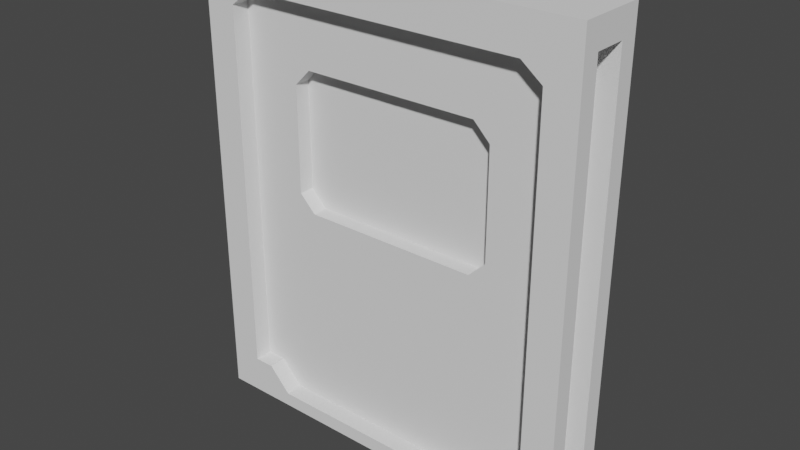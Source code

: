# Source: sliding_door_02.blend  (saved by Blender 3.3.6; exported with 4.5.12 LTS)
import bpy
from mathutils import Matrix  # noqa: F401  (used for matrix-valued properties, if any)

bpy.ops.wm.read_factory_settings(use_empty=True)
scene = bpy.context.scene
scene.name = 'Scene'

# ---- collections
col_collection = bpy.data.collections.new('Collection'); scene.collection.children.link(col_collection)

# ---- world
world_world = bpy.data.worlds.new('World'); scene.world = world_world
world_world.use_nodes = True; world_world.node_tree.nodes.clear()
_N = world_world.node_tree.nodes; _L = world_world.node_tree.links
n0 = _N.new('ShaderNodeOutputWorld'); n0.name = 'World Output'; n0.location = (300, 300)
n1 = _N.new('ShaderNodeBackground'); n1.name = 'Background'; n1.location = (10, 300)
n1.inputs[0].default_value = (0.05088, 0.05088, 0.05088, 1.0)
_L.new(n1.outputs[0], n0.inputs[0])
n0.is_active_output = True
world_world.color = (0.05088, 0.05088, 0.05088)
world_world.use_sun_shadow = False
world_world.sun_shadow_jitter_overblur = 0.0

# ---- meshes
me_cube_001 = bpy.data.meshes.new('Cube.001')
me_cube_001.from_pydata([(-1.5, -0.2728, 1.192e-07), (-1.5, -0.2728, 3.598), (-1.5, 0.2728, 1.192e-07), (-1.5, 0.2728, 3.598), (1.5, -0.2728, 1.192e-07), (1.5, -0.2728, 3.598), (1.5, 0.2728, 1.192e-07), (1.5, 0.2728, 3.598), (-1.254, 0.2728, 3.178), (-1.095, 0.2728, 3.303), (1.095, 0.2728, 3.303), (-1.254, 0.2728, 0.2951), (-0.9214, 0.2728, 0.1107), (-1.095, 0.2728, 0.2951), (1.095, 0.2728, 0.2951), (1.254, 0.2728, 0.2951), (1.254, 0.2728, 3.178), (0.9214, 0.2728, 0.1107), (-1.095, -0.2728, 3.303), (1.095, -0.2728, 3.303), (1.254, -0.2728, 3.178), (-1.254, -0.2728, 0.2951), (-1.095, -0.2728, 0.2951), (-1.254, -0.2728, 3.178), (0.9214, -0.2728, 0.1107), (-0.9214, -0.2728, 0.1107), (1.254, -0.2728, 0.2951), (1.095, -0.2728, 0.2951), (-1.5, -0.13, 0.8635), (-1.5, 0.13, 3.392), (-1.5, -0.13, 3.392), (-1.5, -0.13, 0.1084), (-1.5, 0.13, 0.8635), (-1.5, 0.13, 0.1084), (1.5, -0.13, 3.392), (1.5, 0.13, 0.8635), (1.5, 0.13, 3.392), (1.5, -0.13, 0.1084), (1.5, -0.13, 0.8635), (1.5, 0.13, 0.1084), (-1.254, 0.13, 0.8635), (-1.254, 0.13, 0.2951), (-1.254, -0.13, 0.2951), (-1.254, -0.13, 0.8635), (-1.254, 0.13, 3.178), (-1.254, -0.13, 3.178), (1.254, 0.13, 3.178), (1.254, 0.13, 0.8635), (1.254, -0.13, 3.178), (1.254, -0.13, 0.2951), (1.254, -0.13, 0.8635), (1.254, 0.13, 0.2951), (1.095, -0.13, 0.2951), (1.095, 0.13, 0.2951), (-1.095, -0.13, 3.303), (-1.095, 0.13, 3.303), (1.095, -0.13, 3.303), (1.095, 0.13, 3.303), (-0.9214, -0.13, 0.1107), (-0.9214, 0.13, 0.1107), (-1.095, 0.13, 0.2951), (-1.095, -0.13, 0.2951), (0.9214, -0.13, 0.1107), (0.9214, 0.13, 0.1107)], [], [(0, 1, 3, 2, 33, 32, 29, 30, 28, 31), (2, 0, 31, 33), (2, 3, 7, 6, 15, 16, 10, 9, 8, 11), (14, 15, 6, 2, 11, 13, 12, 17), (35, 39, 6, 7, 5, 4, 37, 38, 34, 36), (37, 4, 6, 39), (4, 5, 1, 0, 21, 23, 18, 19, 20, 26), (25, 22, 21, 0, 4, 26, 27, 24), (2, 6, 4, 0), (7, 3, 1, 5), (11, 8, 44, 40, 41), (23, 21, 42, 43, 45), (46, 16, 15, 51, 47), (49, 26, 20, 48, 50), (51, 15, 14, 53), (52, 27, 26, 49), (18, 23, 45, 54), (44, 8, 9, 55), (18, 54, 56, 19), (55, 9, 10, 57), (59, 12, 13, 60), (22, 25, 58, 61), (63, 17, 12, 59), (58, 25, 24, 62), (20, 19, 56, 48), (57, 10, 16, 46), (53, 14, 17, 63), (24, 27, 52, 62), (60, 13, 11, 41), (42, 21, 22, 61), (32, 33, 39, 35, 47, 51, 53, 63, 59, 60, 41, 40), (35, 36, 29, 32, 40, 44, 55, 57, 46, 47), (43, 28, 30, 34, 38, 50, 48, 56, 54, 45), (52, 49, 50, 38, 37, 31, 28, 43, 42, 61, 58, 62), (33, 31, 37, 39), (29, 36, 34, 30)])
_uv = me_cube_001.uv_layers.new(name='UVMap')
_uv.uv.foreach_set('vector', [0.9368, 0.3849, 0.9368, 0.7698, 0.8785, 0.7698, 0.8785, 0.3849, 0.8937, 0.3965, 0.8937, 0.4772, 0.8937, 0.7477, 0.9215, 0.7477, 0.9215, 0.4772, 0.9215, 0.3965, 0.8785, 0.3849, 0.9368, 0.3849, 0.9215, 0.3965, 0.8937, 0.3965, 0.3209, 2.805e-08, 0.3209, 0.3849, 0.0, 0.3849, 0.0, 0.0, 0.02631, 0.03156, 0.02631, 0.3399, 0.04335, 0.3533, 0.2775, 0.3533, 0.2946, 0.3399, 0.2946, 0.03156, 0.04335, 0.03156, 0.02631, 0.03156, 0.0, 0.0, 0.3209, 2.805e-08, 0.2946, 0.03156, 0.2775, 0.03156, 0.259, 0.01184, 0.06189, 0.01184, 0.9215, 0.09237, 0.9215, 0.0116, 0.9368, 5.102e-09, 0.9368, 0.3849, 0.8785, 0.3849, 0.8785, 0.0, 0.8937, 0.0116, 0.8937, 0.09237, 0.8937, 0.3629, 0.9215, 0.3629, 0.8937, 0.0116, 0.8785, 0.0, 0.9368, 5.102e-09, 0.9215, 0.0116, 0.6418, 2.805e-08, 0.6418, 0.3849, 0.3209, 0.3849, 0.3209, 0.0, 0.3472, 0.03156, 0.3472, 0.3399, 0.3642, 0.3533, 0.5984, 0.3533, 0.6155, 0.3399, 0.6155, 0.03156, 0.3828, 0.01184, 0.3642, 0.03156, 0.3472, 0.03156, 0.3209, 0.0, 0.6418, 2.805e-08, 0.6155, 0.03156, 0.5984, 0.03156, 0.5799, 0.01184, 0.7585, 0.5962, 0.7585, 0.9171, 0.7001, 0.9171, 0.7001, 0.5962, 0.7001, 0.5962, 0.7001, 0.9171, 0.6418, 0.9171, 0.6418, 0.5962, 0.9952, 0.0, 0.9952, 0.3083, 0.9799, 0.3083, 0.9799, 0.06081, 0.9799, 0.0, 0.9646, 0.3083, 0.9646, 0.0, 0.9799, 0.0, 0.9799, 0.06081, 0.9799, 0.3083, 0.8771, 0.9045, 0.8619, 0.9045, 0.8619, 0.5962, 0.8771, 0.5962, 0.8771, 0.657, 0.9646, 0.3083, 0.9799, 0.3083, 0.9799, 0.6166, 0.9646, 0.6166, 0.9646, 0.3691, 0.3799, 0.7361, 0.3952, 0.7361, 0.3952, 0.7532, 0.3799, 0.7532, 0.4105, 0.7532, 0.3952, 0.7532, 0.3952, 0.7361, 0.4105, 0.7361, 0.9799, 0.3253, 0.9799, 0.3083, 0.9952, 0.3083, 0.9952, 0.3253, 0.9847, 0.6418, 1.0, 0.6418, 1.0, 0.6588, 0.9847, 0.6588, 0.9799, 0.3253, 0.9952, 0.3253, 0.9952, 0.5595, 0.9799, 0.5595, 0.9847, 0.6588, 1.0, 0.6588, 1.0, 0.893, 0.9847, 0.893, 0.3288, 0.7361, 0.3441, 0.7361, 0.3441, 0.7559, 0.3288, 0.7559, 0.283, 0.7559, 0.283, 0.7361, 0.2982, 0.7361, 0.2982, 0.7559, 0.1752, 0.7361, 0.1905, 0.7361, 0.1905, 0.9333, 0.1752, 0.9333, 0.2058, 0.9333, 0.1905, 0.9333, 0.1905, 0.7361, 0.2058, 0.7361, 0.9799, 0.5766, 0.9799, 0.5595, 0.9952, 0.5595, 0.9952, 0.5766, 0.9847, 0.893, 1.0, 0.893, 1.0, 0.91, 0.9847, 0.91, 0.3288, 0.7559, 0.3135, 0.7559, 0.3135, 0.7361, 0.3288, 0.7361, 0.3135, 0.7361, 0.3135, 0.7559, 0.2982, 0.7559, 0.2982, 0.7361, 0.3647, 0.7361, 0.3799, 0.7361, 0.3799, 0.7532, 0.3647, 0.7532, 0.3647, 0.7532, 0.3494, 0.7532, 0.3494, 0.7361, 0.3647, 0.7361, 0.0, 0.4656, 0.0, 0.3849, 0.3209, 0.3849, 0.3209, 0.4656, 0.2946, 0.4656, 0.2946, 0.4048, 0.2775, 0.4048, 0.259, 0.3851, 0.06189, 0.3851, 0.04335, 0.4048, 0.02631, 0.4048, 0.02631, 0.4656, 0.3209, 0.4656, 0.3209, 0.7361, 0.0, 0.7361, 0.0, 0.4656, 0.02631, 0.4656, 0.02631, 0.7131, 0.04335, 0.7266, 0.2775, 0.7266, 0.2946, 0.7131, 0.2946, 0.4656, 0.6155, 0.4656, 0.6418, 0.4656, 0.6418, 0.7361, 0.3209, 0.7361, 0.3209, 0.4656, 0.3472, 0.4656, 0.3472, 0.7131, 0.3642, 0.7266, 0.5984, 0.7266, 0.6155, 0.7131, 0.3642, 0.4048, 0.3472, 0.4048, 0.3472, 0.4656, 0.3209, 0.4656, 0.3209, 0.3849, 0.6418, 0.3849, 0.6418, 0.4656, 0.6155, 0.4656, 0.6155, 0.4048, 0.5984, 0.4048, 0.5799, 0.3851, 0.3828, 0.3851, 0.9646, 0.3209, 0.9368, 0.3209, 0.9368, 0.0, 0.9646, 0.0, 0.9646, 0.3209, 0.9646, 0.6418, 0.9368, 0.6418, 0.9368, 0.3209])
_ca = me_cube_001.color_attributes.new('Col', 'BYTE_COLOR', 'CORNER')
_ca.data.foreach_set('color', [0.4233, 0.1812, 1.0, 1.0, 0.4233, 0.1812, 1.0, 1.0, 0.4233, 0.1812, 1.0, 1.0, 0.4233, 0.1812, 1.0, 1.0, 0.4233, 0.1812, 1.0, 1.0, 0.4233, 0.1812, 1.0, 1.0, 0.4233, 0.1812, 1.0, 1.0, 0.4233, 0.1812, 1.0, 1.0, 0.4233, 0.1812, 1.0, 1.0, 0.4233, 0.1812, 1.0, 1.0, 0.4233, 0.1812, 1.0, 1.0, 0.4233, 0.1812, 1.0, 1.0, 0.4233, 0.1812, 1.0, 1.0, 0.4233, 0.1812, 1.0, 1.0, 0.4233, 0.1812, 1.0, 1.0, 0.4233, 0.1812, 1.0, 1.0, 0.4233, 0.1812, 1.0, 1.0, 0.4233, 0.1812, 1.0, 1.0, 0.4233, 0.1812, 1.0, 1.0, 0.4233, 0.1812, 1.0, 1.0, 0.4233, 0.1812, 1.0, 1.0, 0.4233, 0.1812, 1.0, 1.0, 0.4233, 0.1812, 1.0, 1.0, 0.4233, 0.1812, 1.0, 1.0, 0.4233, 0.1812, 1.0, 1.0, 0.4233, 0.1812, 1.0, 1.0, 0.4233, 0.1812, 1.0, 1.0, 0.4233, 0.1812, 1.0, 1.0, 0.4233, 0.1812, 1.0, 1.0, 0.4233, 0.1812, 1.0, 1.0, 0.4233, 0.1812, 1.0, 1.0, 0.4233, 0.1812, 1.0, 1.0, 0.4233, 0.1812, 1.0, 1.0, 0.4233, 0.1812, 1.0, 1.0, 0.4233, 0.1812, 1.0, 1.0, 0.4233, 0.1812, 1.0, 1.0, 0.4233, 0.1812, 1.0, 1.0, 0.4233, 0.1812, 1.0, 1.0, 0.4233, 0.1812, 1.0, 1.0, 0.4233, 0.1812, 1.0, 1.0, 0.4233, 0.1812, 1.0, 1.0, 0.4233, 0.1812, 1.0, 1.0, 0.4233, 0.1812, 1.0, 1.0, 0.4233, 0.1812, 1.0, 1.0, 0.4233, 0.1812, 1.0, 1.0, 0.4233, 0.1812, 1.0, 1.0, 0.4233, 0.1812, 1.0, 1.0, 0.4233, 0.1812, 1.0, 1.0, 0.4233, 0.1812, 1.0, 1.0, 0.4233, 0.1812, 1.0, 1.0, 0.4233, 0.1812, 1.0, 1.0, 0.4233, 0.1812, 1.0, 1.0, 0.4233, 0.1812, 1.0, 1.0, 0.4233, 0.1812, 1.0, 1.0, 0.4233, 0.1812, 1.0, 1.0, 0.4233, 0.1812, 1.0, 1.0, 0.4233, 0.1812, 1.0, 1.0, 0.4233, 0.1812, 1.0, 1.0, 0.4233, 0.1812, 1.0, 1.0, 0.4233, 0.1812, 1.0, 1.0, 0.4233, 0.1812, 1.0, 1.0, 0.4233, 0.1812, 1.0, 1.0, 0.4233, 0.1812, 1.0, 1.0, 0.4233, 0.1812, 1.0, 1.0, 0.4233, 0.1812, 1.0, 1.0, 0.4233, 0.1812, 1.0, 1.0, 0.4233, 0.1812, 1.0, 1.0, 0.4233, 0.1812, 1.0, 1.0, 0.4233, 0.1812, 1.0, 1.0, 0.4233, 0.1812, 1.0, 1.0, 0.4233, 0.1812, 1.0, 1.0, 0.4233, 0.1812, 1.0, 1.0, 0.4233, 0.1812, 1.0, 1.0, 0.4233, 0.1812, 1.0, 1.0, 0.4233, 0.1812, 1.0, 1.0, 0.4233, 0.1812, 1.0, 1.0, 0.4233, 0.1812, 1.0, 1.0, 0.4233, 0.1812, 1.0, 1.0, 0.4233, 0.1812, 1.0, 1.0, 0.4233, 0.1812, 1.0, 1.0, 0.4233, 0.1812, 1.0, 1.0, 0.4233, 0.1812, 1.0, 1.0, 0.4233, 0.1812, 1.0, 1.0, 0.4233, 0.1812, 1.0, 1.0, 0.4233, 0.1812, 1.0, 1.0, 0.4233, 0.1812, 1.0, 1.0, 0.4233, 0.1812, 1.0, 1.0, 0.4233, 0.1812, 1.0, 1.0, 0.4233, 0.1812, 1.0, 1.0, 0.4233, 0.1812, 1.0, 1.0, 0.4233, 0.1812, 1.0, 1.0, 0.4233, 0.1812, 1.0, 1.0, 0.4233, 0.1812, 1.0, 1.0, 0.4233, 0.1812, 1.0, 1.0, 0.4233, 0.1812, 1.0, 1.0, 0.4233, 0.1812, 1.0, 1.0, 0.4233, 0.1812, 1.0, 1.0, 0.4233, 0.1812, 1.0, 1.0, 0.4233, 0.1812, 1.0, 1.0, 0.4233, 0.1812, 1.0, 1.0, 0.4233, 0.1812, 1.0, 1.0, 0.4233, 0.1812, 1.0, 1.0, 0.4233, 0.1812, 1.0, 1.0, 0.4233, 0.1812, 1.0, 1.0, 0.4233, 0.1812, 1.0, 1.0, 0.4233, 0.1812, 1.0, 1.0, 0.4233, 0.1812, 1.0, 1.0, 0.4233, 0.1812, 1.0, 1.0, 0.4233, 0.1812, 1.0, 1.0, 0.4233, 0.1812, 1.0, 1.0, 0.4233, 0.1812, 1.0, 1.0, 0.4233, 0.1812, 1.0, 1.0, 0.4233, 0.1812, 1.0, 1.0, 0.4233, 0.1812, 1.0, 1.0, 0.4233, 0.1812, 1.0, 1.0, 0.4233, 0.1812, 1.0, 1.0, 0.4233, 0.1812, 1.0, 1.0, 0.4233, 0.1812, 1.0, 1.0, 0.4233, 0.1812, 1.0, 1.0, 0.4233, 0.1812, 1.0, 1.0, 0.4233, 0.1812, 1.0, 1.0, 0.4233, 0.1812, 1.0, 1.0, 0.4233, 0.1812, 1.0, 1.0, 0.4233, 0.1812, 1.0, 1.0, 0.4233, 0.1812, 1.0, 1.0, 0.4233, 0.1812, 1.0, 1.0, 0.4233, 0.1812, 1.0, 1.0, 0.4233, 0.1812, 1.0, 1.0, 0.4233, 0.1812, 1.0, 1.0, 0.4233, 0.1812, 1.0, 1.0, 0.4233, 0.1812, 1.0, 1.0, 0.4233, 0.1812, 1.0, 1.0, 0.4233, 0.1812, 1.0, 1.0, 0.4233, 0.1812, 1.0, 1.0, 0.4233, 0.1812, 1.0, 1.0, 0.4233, 0.1812, 1.0, 1.0, 0.4233, 0.1812, 1.0, 1.0, 0.4233, 0.1812, 1.0, 1.0, 0.4233, 0.1812, 1.0, 1.0, 0.4233, 0.1812, 1.0, 1.0, 0.4233, 0.1812, 1.0, 1.0, 0.4233, 0.1812, 1.0, 1.0, 0.4233, 0.1812, 1.0, 1.0, 0.4233, 0.1812, 1.0, 1.0, 0.4233, 0.1812, 1.0, 1.0, 0.4233, 0.1812, 1.0, 1.0, 0.4233, 0.1812, 1.0, 1.0, 0.4233, 0.1812, 1.0, 1.0, 0.4233, 0.1812, 1.0, 1.0, 0.4233, 0.1812, 1.0, 1.0, 0.4233, 0.1812, 1.0, 1.0, 0.4233, 0.1812, 1.0, 1.0, 0.4233, 0.1812, 1.0, 1.0, 0.4233, 0.1812, 1.0, 1.0, 0.4233, 0.1812, 1.0, 1.0, 0.4233, 0.1812, 1.0, 1.0, 0.4233, 0.1812, 1.0, 1.0, 0.4233, 0.1812, 1.0, 1.0, 0.4233, 0.1812, 1.0, 1.0, 0.4233, 0.1812, 1.0, 1.0, 0.4233, 0.1812, 1.0, 1.0, 0.4233, 0.1812, 1.0, 1.0, 0.4233, 0.1812, 1.0, 1.0, 0.4233, 0.1812, 1.0, 1.0, 0.4233, 0.1812, 1.0, 1.0, 0.4233, 0.1812, 1.0, 1.0, 0.4233, 0.1812, 1.0, 1.0, 0.4233, 0.1812, 1.0, 1.0, 0.4233, 0.1812, 1.0, 1.0, 0.4233, 0.1812, 1.0, 1.0, 0.4233, 0.1812, 1.0, 1.0, 0.4233, 0.1812, 1.0, 1.0, 0.4233, 0.1812, 1.0, 1.0, 0.4233, 0.1812, 1.0, 1.0, 0.4233, 0.1812, 1.0, 1.0, 0.4233, 0.1812, 1.0, 1.0, 0.4233, 0.1812, 1.0, 1.0, 0.4233, 0.1812, 1.0, 1.0, 0.4233, 0.1812, 1.0, 1.0, 0.4233, 0.1812, 1.0, 1.0, 0.4233, 0.1812, 1.0, 1.0, 0.4233, 0.1812, 1.0, 1.0, 0.4233, 0.1812, 1.0, 1.0, 0.4233, 0.1812, 1.0, 1.0, 0.4233, 0.1812, 1.0, 1.0, 0.4233, 0.1812, 1.0, 1.0, 0.4233, 0.1812, 1.0, 1.0, 0.4233, 0.1812, 1.0, 1.0, 0.4233, 0.1812, 1.0, 1.0, 0.4233, 0.1812, 1.0, 1.0, 0.4233, 0.1812, 1.0, 1.0, 0.4233, 0.1812, 1.0, 1.0, 0.4233, 0.1812, 1.0, 1.0, 0.4233, 0.1812, 1.0, 1.0, 0.4233, 0.1812, 1.0, 1.0, 0.4233, 0.1812, 1.0, 1.0, 0.4233, 0.1812, 1.0, 1.0, 0.4233, 0.1812, 1.0, 1.0, 0.4233, 0.1812, 1.0, 1.0, 0.4233, 0.1812, 1.0, 1.0, 0.4233, 0.1812, 1.0, 1.0, 0.4233, 0.1812, 1.0, 1.0, 0.4233, 0.1812, 1.0, 1.0, 0.4233, 0.1812, 1.0, 1.0, 0.4233, 0.1812, 1.0, 1.0, 0.4233, 0.1812, 1.0, 1.0, 0.4233, 0.1812, 1.0, 1.0, 0.4233, 0.1812, 1.0, 1.0])
me_cube_001.materials.append(None)
me_cube_001.update()
me_cube_008 = bpy.data.meshes.new('Cube.008')
me_cube_008.from_pydata([(-1.106, -0.112, 0.04893), (-1.106, -0.112, 2.836), (-1.106, 0.112, 0.04893), (-1.106, 0.112, 2.836), (1.106, -0.112, 0.04893), (1.106, -0.112, 2.836), (1.106, 0.112, 0.04893), (1.106, 0.112, 2.836), (-0.681, 0.112, 1.533), (-0.5745, 0.112, 1.426), (-0.681, 0.112, 2.221), (0.5745, 0.112, 2.328), (-0.5745, 0.112, 2.328), (0.681, 0.112, 1.533), (0.681, 0.112, 2.221), (0.5745, 0.112, 1.426), (-0.5745, -0.112, 2.328), (0.681, -0.112, 2.221), (0.681, -0.112, 1.533), (0.5745, -0.112, 2.328), (0.5745, -0.112, 1.426), (-0.681, -0.112, 1.533), (-0.681, -0.112, 2.221), (-0.5745, -0.112, 1.426)], [], [(0, 1, 3, 2), (11, 7, 6, 2, 3, 12, 10, 8, 9, 15, 13, 14), (12, 3, 7, 11), (6, 7, 5, 4), (16, 1, 0, 4, 5, 19, 17, 18, 20, 23, 21, 22), (19, 5, 1, 16), (2, 6, 4, 0), (7, 3, 1, 5), (17, 14, 13, 18), (12, 11, 19, 16), (21, 8, 10, 22), (9, 8, 21, 23), (10, 12, 16, 22), (18, 13, 15, 20), (11, 14, 17, 19), (20, 15, 9, 23)])
_uv = me_cube_008.uv_layers.new(name='UVMap')
_uv.uv.foreach_set('vector', [0.9847, 0.6418, 0.9847, 0.9399, 0.9608, 0.9399, 0.9608, 0.6418, 0.6987, 0.2437, 0.6418, 0.2981, 0.6418, 0.0, 0.8785, 2.235e-08, 0.8785, 0.2981, 0.8216, 0.2437, 0.833, 0.2323, 0.833, 0.1587, 0.8216, 0.1473, 0.6987, 0.1473, 0.6873, 0.1587, 0.6873, 0.2323, 0.8216, 0.2437, 0.8785, 0.2981, 0.6418, 0.2981, 0.6987, 0.2437, 0.9608, 0.6418, 0.9608, 0.9399, 0.9368, 0.9399, 0.9368, 0.6418, 0.6987, 0.5418, 0.6418, 0.5962, 0.6418, 0.2981, 0.8785, 0.2981, 0.8785, 0.5962, 0.8216, 0.5418, 0.833, 0.5304, 0.833, 0.4568, 0.8216, 0.4454, 0.6987, 0.4454, 0.6873, 0.4568, 0.6873, 0.5304, 0.8216, 0.5418, 0.8785, 0.5962, 0.6418, 0.5962, 0.6987, 0.5418, 0.1273, 0.7361, 0.1273, 0.9728, 0.1034, 0.9728, 0.1034, 0.7361, 0.1513, 0.7361, 0.1513, 0.9728, 0.1273, 0.9728, 0.1273, 0.7361, 0.2776, 0.8211, 0.2537, 0.8211, 0.2537, 0.7475, 0.2776, 0.7475, 0.1752, 0.7475, 0.1752, 0.8704, 0.1513, 0.8704, 0.1513, 0.7475, 0.2297, 0.7475, 0.2537, 0.7475, 0.2537, 0.8211, 0.2297, 0.8211, 0.2537, 0.7361, 0.2537, 0.7475, 0.2297, 0.7475, 0.2297, 0.7361, 0.1752, 0.7361, 0.1752, 0.7475, 0.1513, 0.7475, 0.1513, 0.7361, 0.2776, 0.7475, 0.2537, 0.7475, 0.2537, 0.7361, 0.2776, 0.7361, 0.1752, 0.8704, 0.1752, 0.8818, 0.1513, 0.8818, 0.1513, 0.8704, 0.2058, 0.7361, 0.2297, 0.7361, 0.2297, 0.859, 0.2058, 0.859])
me_cube_008.materials.append(None)
me_cube_008.update()
me_cube_010 = bpy.data.meshes.new('Cube.010')
me_cube_010.from_pydata([(-0.707, -0.01244, -0.4832), (-0.707, -0.01244, 0.4832), (-0.707, 0.01244, -0.4832), (-0.707, 0.01244, 0.4832), (0.707, -0.01244, -0.4832), (0.707, -0.01244, 0.4832), (0.707, 0.01244, -0.4832), (0.707, 0.01244, 0.4832)], [], [(0, 1, 3, 2), (2, 3, 7, 6), (6, 7, 5, 4), (4, 5, 1, 0), (2, 6, 4, 0), (7, 3, 1, 5)])
_uv = me_cube_010.uv_layers.new(name='UVMap')
_uv.uv.foreach_set('vector', [0.3494, 0.7361, 0.3494, 0.8395, 0.3467, 0.8395, 0.3467, 0.7361, 0.8619, 0.7474, 0.7585, 0.7474, 0.7585, 0.5962, 0.8619, 0.5962, 0.3467, 0.7361, 0.3467, 0.8395, 0.3441, 0.8395, 0.3441, 0.7361, 0.1034, 0.8874, 0.0, 0.8874, 0.0, 0.7361, 0.1034, 0.7361, 0.2803, 0.7361, 0.2803, 0.8874, 0.2776, 0.8874, 0.2776, 0.7361, 0.283, 0.7361, 0.283, 0.8874, 0.2803, 0.8874, 0.2803, 0.7361])
_ca = me_cube_010.color_attributes.new('Col', 'BYTE_COLOR', 'CORNER')
_ca.data.foreach_set('color', [0.1356, 1.0, 0.4564, 1.0, 0.1356, 1.0, 0.4564, 1.0, 0.1356, 1.0, 0.4564, 1.0, 0.1356, 1.0, 0.4564, 1.0, 0.1356, 1.0, 0.4564, 1.0, 0.1356, 1.0, 0.4564, 1.0, 0.1356, 1.0, 0.4564, 1.0, 0.1356, 1.0, 0.4564, 1.0, 0.1356, 1.0, 0.4564, 1.0, 0.1356, 1.0, 0.4564, 1.0, 0.1356, 1.0, 0.4564, 1.0, 0.1356, 1.0, 0.4564, 1.0, 0.1356, 1.0, 0.4564, 1.0, 0.1356, 1.0, 0.4564, 1.0, 0.1356, 1.0, 0.4564, 1.0, 0.1356, 1.0, 0.4564, 1.0, 0.1356, 1.0, 0.4564, 1.0, 0.1356, 1.0, 0.4564, 1.0, 0.1356, 1.0, 0.4564, 1.0, 0.1356, 1.0, 0.4564, 1.0, 0.1356, 1.0, 0.4564, 1.0, 0.1356, 1.0, 0.4564, 1.0, 0.1356, 1.0, 0.4564, 1.0, 0.1356, 1.0, 0.4564, 1.0])
me_cube_010.update()

# ---- objects
ob_frame = bpy.data.objects.new('Frame', me_cube_001)
ob_door = bpy.data.objects.new('Door', me_cube_008)
ob_glass = bpy.data.objects.new('Glass', me_cube_010)

# ---- transforms, parenting, visibility, modifiers, constraints
ob_frame.location = (0.0, 0.0, -1.192e-07)
ob_frame.scale = (0.8326, 0.8326, 0.8326)
ob_door.location = (0.0, 0.0, 0.0)
ob_glass.parent = ob_door
ob_glass.location = (0.0, 0.0, 1.876)

# ---- collection membership
col_collection.objects.link(ob_frame)
col_collection.objects.link(ob_door)
col_collection.objects.link(ob_glass)

# ---- scene / render settings (as saved in the file)
scene.frame_start = 1; scene.frame_end = 250; scene.frame_set(1)
scene.render.engine = 'BLENDER_EEVEE_NEXT'
scene.cycles.sampling_pattern = 'TABULATED_SOBOL'
scene.cycles.use_light_tree = False
scene.view_settings.view_transform = 'Filmic'
bpy.context.view_layer.update()

# ---- added for rendering (the .blend has no active camera and no usable light): camera, sun
cam_auto = bpy.data.cameras.new('AutoCamera')
cam_auto.lens = 50.0
cam_auto.sensor_width = 36.0
cam_auto.clip_end = 1000.0
ob_auto_camera = bpy.data.objects.new('AutoCamera', cam_auto)
scene.collection.objects.link(ob_auto_camera)
ob_auto_camera.location = (3.6334, -4.36008, 4.40472)
ob_auto_camera.rotation_euler = (1.09748, -7.21219e-08, 0.694738)
scene.camera = ob_auto_camera
light_auto_sun = bpy.data.lights.new('AutoSun', 'SUN')
light_auto_sun.energy = 3.0
light_auto_sun.angle = 0.0523599
ob_auto_sun = bpy.data.objects.new('AutoSun', light_auto_sun)
scene.collection.objects.link(ob_auto_sun)
ob_auto_sun.rotation_euler = (0.872665, 0.174533, 0.523599)
bpy.context.view_layer.update()
